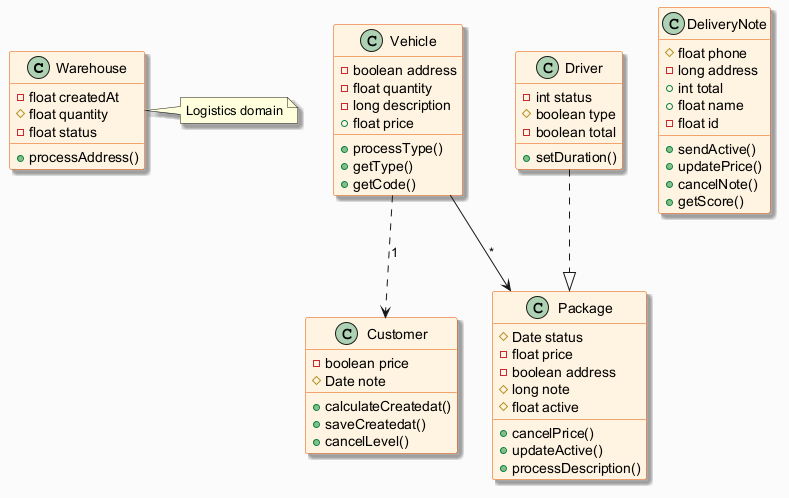

The diagram above was rendered by PlantUML. Its source (embedded in the PNG):
@startuml
skinparam backgroundColor #FAFAFA
skinparam classBackgroundColor #FFF3E0
skinparam classBorderColor #E65100
skinparam shadowing true
class Warehouse {
  -float createdAt
  #float quantity
  -float status
  +processAddress()
}
class Vehicle {
  -boolean address
  -float quantity
  -long description
  +float price
  +processType()
  +getType()
  +getCode()
}
class Package {
  #Date status
  -float price
  -boolean address
  #long note
  #float active
  +cancelPrice()
  +updateActive()
  +processDescription()
}
class Customer {
  -boolean price
  #Date note
  +calculateCreatedat()
  +saveCreatedat()
  +cancelLevel()
}
class DeliveryNote {
  #float phone
  -long address
  +int total
  +float name
  -float id
  +sendActive()
  +updatePrice()
  +cancelNote()
  +getScore()
}
class Driver {
  -int status
  #boolean type
  -boolean total
  +setDuration()
}
Vehicle ..> Customer : "1"
Vehicle --> Package : "*"
Driver ..|> Package
note right of Warehouse : Logistics domain
@enduml